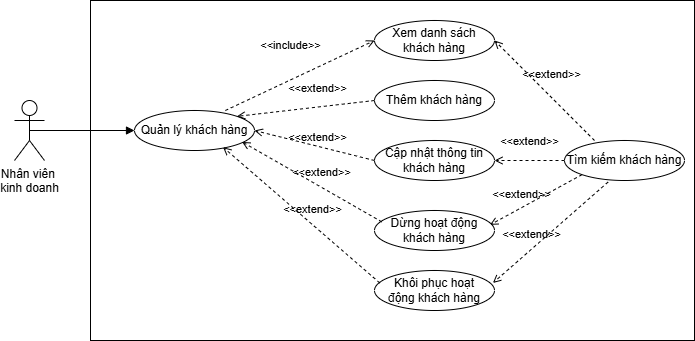

The diagram above was exported from draw.io. Its source (the exported page's mxGraphModel, read from the mxfile embedded in the PNG):
<mxGraphModel dx="902" dy="551" grid="1" gridSize="10" guides="1" tooltips="1" connect="1" arrows="1" fold="1" page="1" pageScale="1" pageWidth="827" pageHeight="1169" math="0" shadow="0">
  <root>
    <mxCell id="0" />
    <mxCell id="1" parent="0" />
    <mxCell id="0ausuOAVGtlr9ukzStyr-1" parent="1" style="shape=umlActor;verticalLabelPosition=bottom;verticalAlign=top;html=1;outlineConnect=0;" value="Nhân viên&amp;nbsp;&lt;div&gt;kinh doanh&lt;/div&gt;" vertex="1">
      <mxGeometry height="60" width="30" x="70" y="220" as="geometry" />
    </mxCell>
    <mxCell id="0ausuOAVGtlr9ukzStyr-2" parent="1" style="rounded=0;whiteSpace=wrap;html=1;" value="" vertex="1">
      <mxGeometry height="340" width="604" x="146" y="120" as="geometry" />
    </mxCell>
    <mxCell id="0ausuOAVGtlr9ukzStyr-3" parent="1" style="ellipse;whiteSpace=wrap;html=1;" value="Quản lý khách hàng" vertex="1">
      <mxGeometry height="40" width="120" x="190" y="230" as="geometry" />
    </mxCell>
    <mxCell id="0ausuOAVGtlr9ukzStyr-4" edge="1" parent="1" source="0ausuOAVGtlr9ukzStyr-1" style="html=1;verticalAlign=bottom;labelBackgroundColor=none;endArrow=block;endFill=1;rounded=0;exitX=0.5;exitY=0.5;exitDx=0;exitDy=0;exitPerimeter=0;entryX=0;entryY=0.5;entryDx=0;entryDy=0;" target="0ausuOAVGtlr9ukzStyr-3" value="">
      <mxGeometry relative="1" width="160" as="geometry">
        <mxPoint x="330" y="340" as="sourcePoint" />
        <mxPoint x="490" y="340" as="targetPoint" />
      </mxGeometry>
    </mxCell>
    <mxCell id="0ausuOAVGtlr9ukzStyr-5" parent="1" style="ellipse;whiteSpace=wrap;html=1;" value="Thêm khách hàng" vertex="1">
      <mxGeometry height="40" width="120" x="430" y="200" as="geometry" />
    </mxCell>
    <mxCell id="0ausuOAVGtlr9ukzStyr-6" parent="1" style="ellipse;whiteSpace=wrap;html=1;" value="Dừng hoạt động khách hàng" vertex="1">
      <mxGeometry height="40" width="120" x="430" y="330" as="geometry" />
    </mxCell>
    <mxCell id="0ausuOAVGtlr9ukzStyr-7" edge="1" parent="1" style="edgeStyle=orthogonalEdgeStyle;rounded=0;orthogonalLoop=1;jettySize=auto;html=1;exitX=0.5;exitY=1;exitDx=0;exitDy=0;">
      <mxGeometry relative="1" as="geometry">
        <mxPoint x="440" y="260" as="sourcePoint" />
        <mxPoint x="440" y="260" as="targetPoint" />
      </mxGeometry>
    </mxCell>
    <mxCell id="0ausuOAVGtlr9ukzStyr-8" parent="1" style="ellipse;whiteSpace=wrap;html=1;" value="Cập nhật thông tin khách hàng" vertex="1">
      <mxGeometry height="40" width="120" x="430" y="260" as="geometry" />
    </mxCell>
    <mxCell id="0ausuOAVGtlr9ukzStyr-9" parent="1" style="ellipse;whiteSpace=wrap;html=1;" value="Tìm kiếm khách hàng" vertex="1">
      <mxGeometry height="40" width="120" x="620" y="260" as="geometry" />
    </mxCell>
    <mxCell id="0ausuOAVGtlr9ukzStyr-10" edge="1" parent="1" source="0ausuOAVGtlr9ukzStyr-9" style="html=1;verticalAlign=bottom;labelBackgroundColor=none;endArrow=open;endFill=0;dashed=1;rounded=0;entryX=0.963;entryY=0.358;entryDx=0;entryDy=0;exitX=0;exitY=1;exitDx=0;exitDy=0;entryPerimeter=0;" target="0ausuOAVGtlr9ukzStyr-6" value="&amp;lt;&amp;lt;extend&amp;gt;&amp;gt;">
      <mxGeometry relative="1" width="160" x="0.2777" y="-4" as="geometry">
        <mxPoint as="offset" />
        <mxPoint x="630.8400000000001" y="166.60000000000002" as="sourcePoint" />
        <mxPoint x="576" y="310" as="targetPoint" />
      </mxGeometry>
    </mxCell>
    <mxCell id="0ausuOAVGtlr9ukzStyr-11" edge="1" parent="1" source="0ausuOAVGtlr9ukzStyr-9" style="html=1;verticalAlign=bottom;labelBackgroundColor=none;endArrow=open;endFill=0;dashed=1;rounded=0;entryX=1;entryY=0.5;entryDx=0;entryDy=0;exitX=0;exitY=0.5;exitDx=0;exitDy=0;" target="0ausuOAVGtlr9ukzStyr-8" value="&amp;lt;&amp;lt;extend&amp;gt;&amp;gt;">
      <mxGeometry relative="1" width="160" y="-10" as="geometry">
        <mxPoint as="offset" />
        <mxPoint x="426" y="280" as="sourcePoint" />
        <mxPoint x="426" y="260" as="targetPoint" />
      </mxGeometry>
    </mxCell>
    <mxCell id="0ausuOAVGtlr9ukzStyr-12" edge="1" parent="1" source="0ausuOAVGtlr9ukzStyr-5" style="html=1;verticalAlign=bottom;labelBackgroundColor=none;endArrow=open;endFill=0;dashed=1;rounded=0;entryX=1;entryY=0;entryDx=0;entryDy=0;exitX=0;exitY=0.5;exitDx=0;exitDy=0;" target="0ausuOAVGtlr9ukzStyr-3" value="&amp;lt;&amp;lt;extend&amp;gt;&amp;gt;">
      <mxGeometry relative="1" width="160" x="-0.1947" y="-9" as="geometry">
        <mxPoint as="offset" />
        <mxPoint x="554" y="210" as="sourcePoint" />
        <mxPoint x="510" y="253" as="targetPoint" />
      </mxGeometry>
    </mxCell>
    <mxCell id="0ausuOAVGtlr9ukzStyr-13" edge="1" parent="1" source="0ausuOAVGtlr9ukzStyr-8" style="html=1;verticalAlign=bottom;labelBackgroundColor=none;endArrow=open;endFill=0;dashed=1;rounded=0;entryX=1;entryY=0.5;entryDx=0;entryDy=0;exitX=0;exitY=0.5;exitDx=0;exitDy=0;" target="0ausuOAVGtlr9ukzStyr-3" value="&amp;lt;&amp;lt;extend&amp;gt;&amp;gt;">
      <mxGeometry relative="1" width="160" x="-0.0526" as="geometry">
        <mxPoint as="offset" />
        <mxPoint x="534" y="280" as="sourcePoint" />
        <mxPoint x="490" y="323" as="targetPoint" />
      </mxGeometry>
    </mxCell>
    <mxCell id="0ausuOAVGtlr9ukzStyr-14" edge="1" parent="1" source="0ausuOAVGtlr9ukzStyr-6" style="html=1;verticalAlign=bottom;labelBackgroundColor=none;endArrow=open;endFill=0;dashed=1;rounded=0;entryX=0.897;entryY=0.786;entryDx=0;entryDy=0;exitX=0.06;exitY=0.283;exitDx=0;exitDy=0;entryPerimeter=0;exitPerimeter=0;" target="0ausuOAVGtlr9ukzStyr-3" value="&amp;lt;&amp;lt;extend&amp;gt;&amp;gt;">
      <mxGeometry relative="1" width="160" x="-0.1027" y="-5" as="geometry">
        <mxPoint as="offset" />
        <mxPoint x="484" y="330" as="sourcePoint" />
        <mxPoint x="440" y="373" as="targetPoint" />
      </mxGeometry>
    </mxCell>
    <mxCell id="0ausuOAVGtlr9ukzStyr-15" parent="1" style="ellipse;whiteSpace=wrap;html=1;" value="Xem danh sách khách hàng" vertex="1">
      <mxGeometry height="40" width="120" x="430" y="140" as="geometry" />
    </mxCell>
    <mxCell id="0ausuOAVGtlr9ukzStyr-16" edge="1" parent="1" source="0ausuOAVGtlr9ukzStyr-3" style="html=1;verticalAlign=bottom;labelBackgroundColor=none;endArrow=open;endFill=0;dashed=1;rounded=0;exitX=0.757;exitY=0;exitDx=0;exitDy=0;entryX=0;entryY=0.5;entryDx=0;entryDy=0;exitPerimeter=0;" target="0ausuOAVGtlr9ukzStyr-15" value="&amp;lt;&amp;lt;include&amp;gt;&amp;gt;">
      <mxGeometry relative="1" width="160" x="0.0116" y="23" as="geometry">
        <mxPoint as="offset" />
        <mxPoint x="318" y="195" as="sourcePoint" />
        <mxPoint x="410" y="60" as="targetPoint" />
      </mxGeometry>
    </mxCell>
    <mxCell id="0ausuOAVGtlr9ukzStyr-17" parent="1" style="ellipse;whiteSpace=wrap;html=1;" value="Khôi phục hoạt&lt;div&gt;động khách hàng&lt;/div&gt;" vertex="1">
      <mxGeometry height="40" width="120" x="430" y="390" as="geometry" />
    </mxCell>
    <mxCell id="0ausuOAVGtlr9ukzStyr-18" edge="1" parent="1" source="0ausuOAVGtlr9ukzStyr-17" style="html=1;verticalAlign=bottom;labelBackgroundColor=none;endArrow=open;endFill=0;dashed=1;rounded=0;entryX=0.738;entryY=0.918;entryDx=0;entryDy=0;exitX=0.044;exitY=0.311;exitDx=0;exitDy=0;entryPerimeter=0;exitPerimeter=0;" target="0ausuOAVGtlr9ukzStyr-3" value="&amp;lt;&amp;lt;extend&amp;gt;&amp;gt;">
      <mxGeometry relative="1" width="160" x="-0.1027" y="-5" as="geometry">
        <mxPoint as="offset" />
        <mxPoint x="509" y="380" as="sourcePoint" />
        <mxPoint x="370" y="300" as="targetPoint" />
      </mxGeometry>
    </mxCell>
    <mxCell id="0ausuOAVGtlr9ukzStyr-19" edge="1" parent="1" source="0ausuOAVGtlr9ukzStyr-9" style="html=1;verticalAlign=bottom;labelBackgroundColor=none;endArrow=open;endFill=0;dashed=1;rounded=0;entryX=0.987;entryY=0.312;entryDx=0;entryDy=0;entryPerimeter=0;exitX=0.363;exitY=1.039;exitDx=0;exitDy=0;exitPerimeter=0;" target="0ausuOAVGtlr9ukzStyr-17" value="&amp;lt;&amp;lt;extend&amp;gt;&amp;gt;">
      <mxGeometry relative="1" width="160" x="0.2777" y="-4" as="geometry">
        <mxPoint as="offset" />
        <mxPoint x="670" y="310" as="sourcePoint" />
        <mxPoint x="600" y="364" as="targetPoint" />
      </mxGeometry>
    </mxCell>
    <mxCell id="0ausuOAVGtlr9ukzStyr-20" edge="1" parent="1" style="html=1;verticalAlign=bottom;labelBackgroundColor=none;endArrow=open;endFill=0;dashed=1;rounded=0;entryX=1;entryY=0.5;entryDx=0;entryDy=0;" target="0ausuOAVGtlr9ukzStyr-15" value="&amp;lt;&amp;lt;extend&amp;gt;&amp;gt;">
      <mxGeometry relative="1" width="160" y="-10" as="geometry">
        <mxPoint as="offset" />
        <mxPoint x="650" y="260" as="sourcePoint" />
        <mxPoint x="830" y="80" as="targetPoint" />
      </mxGeometry>
    </mxCell>
  </root>
</mxGraphModel>